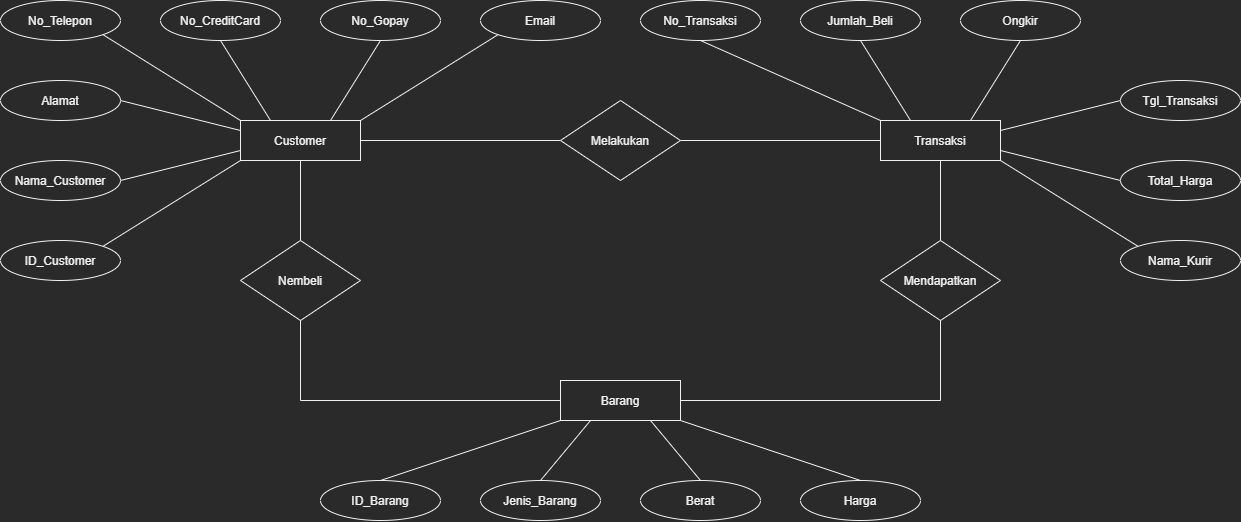

The diagram above was exported from draw.io. Its source (the exported page's mxGraphModel, read from the mxfile embedded in the PNG):
<mxGraphModel dx="1996" dy="874" grid="1" gridSize="10" guides="1" tooltips="1" connect="1" arrows="1" fold="1" page="1" pageScale="1" pageWidth="850" pageHeight="1100" math="0" shadow="0">
  <root>
    <mxCell id="0" />
    <mxCell id="1" parent="0" />
    <mxCell id="SE9j3SgNYpRYuxmF1Zao-1" value="No_Telepon" style="ellipse;whiteSpace=wrap;html=1;align=center;" vertex="1" parent="1">
      <mxGeometry x="240" y="40" width="120" height="40" as="geometry" />
    </mxCell>
    <mxCell id="SE9j3SgNYpRYuxmF1Zao-2" value="Alamat" style="ellipse;whiteSpace=wrap;html=1;align=center;" vertex="1" parent="1">
      <mxGeometry x="240" y="120" width="120" height="40" as="geometry" />
    </mxCell>
    <mxCell id="SE9j3SgNYpRYuxmF1Zao-3" value="Nama_Customer" style="ellipse;whiteSpace=wrap;html=1;align=center;" vertex="1" parent="1">
      <mxGeometry x="240" y="200" width="120" height="40" as="geometry" />
    </mxCell>
    <mxCell id="SE9j3SgNYpRYuxmF1Zao-4" value="ID_Customer" style="ellipse;whiteSpace=wrap;html=1;align=center;" vertex="1" parent="1">
      <mxGeometry x="240" y="280" width="120" height="40" as="geometry" />
    </mxCell>
    <mxCell id="SE9j3SgNYpRYuxmF1Zao-5" value="No_CreditCard" style="ellipse;whiteSpace=wrap;html=1;align=center;" vertex="1" parent="1">
      <mxGeometry x="400" y="40" width="120" height="40" as="geometry" />
    </mxCell>
    <mxCell id="SE9j3SgNYpRYuxmF1Zao-6" value="No_Gopay" style="ellipse;whiteSpace=wrap;html=1;align=center;" vertex="1" parent="1">
      <mxGeometry x="560" y="40" width="120" height="40" as="geometry" />
    </mxCell>
    <mxCell id="SE9j3SgNYpRYuxmF1Zao-7" value="Email" style="ellipse;whiteSpace=wrap;html=1;align=center;" vertex="1" parent="1">
      <mxGeometry x="720" y="40" width="120" height="40" as="geometry" />
    </mxCell>
    <mxCell id="SE9j3SgNYpRYuxmF1Zao-8" value="No_Transaksi" style="ellipse;whiteSpace=wrap;html=1;align=center;" vertex="1" parent="1">
      <mxGeometry x="880" y="40" width="120" height="40" as="geometry" />
    </mxCell>
    <mxCell id="SE9j3SgNYpRYuxmF1Zao-9" value="Jumlah_Beli" style="ellipse;whiteSpace=wrap;html=1;align=center;" vertex="1" parent="1">
      <mxGeometry x="1040" y="40" width="120" height="40" as="geometry" />
    </mxCell>
    <mxCell id="SE9j3SgNYpRYuxmF1Zao-10" value="Ongkir" style="ellipse;whiteSpace=wrap;html=1;align=center;" vertex="1" parent="1">
      <mxGeometry x="1200" y="40" width="120" height="40" as="geometry" />
    </mxCell>
    <mxCell id="SE9j3SgNYpRYuxmF1Zao-11" value="Tgl_Transaksi" style="ellipse;whiteSpace=wrap;html=1;align=center;" vertex="1" parent="1">
      <mxGeometry x="1360" y="120" width="120" height="40" as="geometry" />
    </mxCell>
    <mxCell id="SE9j3SgNYpRYuxmF1Zao-12" value="Total_Harga" style="ellipse;whiteSpace=wrap;html=1;align=center;" vertex="1" parent="1">
      <mxGeometry x="1360" y="200" width="120" height="40" as="geometry" />
    </mxCell>
    <mxCell id="SE9j3SgNYpRYuxmF1Zao-13" value="Nama_Kurir" style="ellipse;whiteSpace=wrap;html=1;align=center;" vertex="1" parent="1">
      <mxGeometry x="1360" y="280" width="120" height="40" as="geometry" />
    </mxCell>
    <mxCell id="SE9j3SgNYpRYuxmF1Zao-14" value="Customer" style="whiteSpace=wrap;html=1;align=center;" vertex="1" parent="1">
      <mxGeometry x="480" y="160" width="120" height="40" as="geometry" />
    </mxCell>
    <mxCell id="SE9j3SgNYpRYuxmF1Zao-34" value="" style="edgeStyle=orthogonalEdgeStyle;rounded=0;orthogonalLoop=1;jettySize=auto;html=1;endArrow=none;endFill=0;entryX=1;entryY=0.5;entryDx=0;entryDy=0;" edge="1" parent="1" source="SE9j3SgNYpRYuxmF1Zao-16" target="SE9j3SgNYpRYuxmF1Zao-17">
      <mxGeometry relative="1" as="geometry">
        <mxPoint x="980" y="180" as="targetPoint" />
      </mxGeometry>
    </mxCell>
    <mxCell id="SE9j3SgNYpRYuxmF1Zao-16" value="Transaksi" style="whiteSpace=wrap;html=1;align=center;" vertex="1" parent="1">
      <mxGeometry x="1120" y="160" width="120" height="40" as="geometry" />
    </mxCell>
    <mxCell id="SE9j3SgNYpRYuxmF1Zao-36" value="" style="edgeStyle=orthogonalEdgeStyle;rounded=0;orthogonalLoop=1;jettySize=auto;html=1;endArrow=none;endFill=0;entryX=1;entryY=0.5;entryDx=0;entryDy=0;" edge="1" parent="1" source="SE9j3SgNYpRYuxmF1Zao-17" target="SE9j3SgNYpRYuxmF1Zao-14">
      <mxGeometry relative="1" as="geometry">
        <mxPoint x="660" y="180" as="targetPoint" />
      </mxGeometry>
    </mxCell>
    <mxCell id="SE9j3SgNYpRYuxmF1Zao-17" value="Melakukan" style="shape=rhombus;perimeter=rhombusPerimeter;whiteSpace=wrap;html=1;align=center;" vertex="1" parent="1">
      <mxGeometry x="800" y="140" width="120" height="80" as="geometry" />
    </mxCell>
    <mxCell id="SE9j3SgNYpRYuxmF1Zao-38" value="" style="edgeStyle=orthogonalEdgeStyle;rounded=0;orthogonalLoop=1;jettySize=auto;html=1;endArrow=none;endFill=0;entryX=0.5;entryY=1;entryDx=0;entryDy=0;" edge="1" parent="1" source="SE9j3SgNYpRYuxmF1Zao-18" target="SE9j3SgNYpRYuxmF1Zao-14">
      <mxGeometry relative="1" as="geometry">
        <mxPoint x="540" y="280" as="targetPoint" />
      </mxGeometry>
    </mxCell>
    <mxCell id="SE9j3SgNYpRYuxmF1Zao-18" value="Nembeli" style="shape=rhombus;perimeter=rhombusPerimeter;whiteSpace=wrap;html=1;align=center;" vertex="1" parent="1">
      <mxGeometry x="480" y="280" width="120" height="80" as="geometry" />
    </mxCell>
    <mxCell id="SE9j3SgNYpRYuxmF1Zao-32" value="" style="edgeStyle=orthogonalEdgeStyle;rounded=0;orthogonalLoop=1;jettySize=auto;html=1;endArrow=none;endFill=0;entryX=0.5;entryY=1;entryDx=0;entryDy=0;" edge="1" parent="1" source="SE9j3SgNYpRYuxmF1Zao-19" target="SE9j3SgNYpRYuxmF1Zao-16">
      <mxGeometry relative="1" as="geometry">
        <mxPoint x="1180" y="280" as="targetPoint" />
      </mxGeometry>
    </mxCell>
    <mxCell id="SE9j3SgNYpRYuxmF1Zao-19" value="Mendapatkan" style="shape=rhombus;perimeter=rhombusPerimeter;whiteSpace=wrap;html=1;align=center;" vertex="1" parent="1">
      <mxGeometry x="1120" y="280" width="120" height="80" as="geometry" />
    </mxCell>
    <mxCell id="SE9j3SgNYpRYuxmF1Zao-28" value="" style="edgeStyle=orthogonalEdgeStyle;rounded=0;orthogonalLoop=1;jettySize=auto;html=1;entryX=0.5;entryY=1;entryDx=0;entryDy=0;endArrow=none;endFill=0;" edge="1" parent="1" source="SE9j3SgNYpRYuxmF1Zao-21" target="SE9j3SgNYpRYuxmF1Zao-18">
      <mxGeometry relative="1" as="geometry">
        <mxPoint x="660" y="700" as="targetPoint" />
      </mxGeometry>
    </mxCell>
    <mxCell id="SE9j3SgNYpRYuxmF1Zao-30" value="" style="edgeStyle=orthogonalEdgeStyle;rounded=0;orthogonalLoop=1;jettySize=auto;html=1;endArrow=none;endFill=0;entryX=0.5;entryY=1;entryDx=0;entryDy=0;" edge="1" parent="1" source="SE9j3SgNYpRYuxmF1Zao-21" target="SE9j3SgNYpRYuxmF1Zao-19">
      <mxGeometry relative="1" as="geometry">
        <mxPoint x="1060" y="700" as="targetPoint" />
      </mxGeometry>
    </mxCell>
    <mxCell id="SE9j3SgNYpRYuxmF1Zao-21" value="Barang" style="whiteSpace=wrap;html=1;align=center;" vertex="1" parent="1">
      <mxGeometry x="800" y="420" width="120" height="40" as="geometry" />
    </mxCell>
    <mxCell id="SE9j3SgNYpRYuxmF1Zao-23" value="Jenis_Barang" style="ellipse;whiteSpace=wrap;html=1;align=center;" vertex="1" parent="1">
      <mxGeometry x="720" y="520" width="120" height="40" as="geometry" />
    </mxCell>
    <mxCell id="SE9j3SgNYpRYuxmF1Zao-24" value="Berat" style="ellipse;whiteSpace=wrap;html=1;align=center;" vertex="1" parent="1">
      <mxGeometry x="880" y="520" width="120" height="40" as="geometry" />
    </mxCell>
    <mxCell id="SE9j3SgNYpRYuxmF1Zao-25" value="ID_Barang" style="ellipse;whiteSpace=wrap;html=1;align=center;" vertex="1" parent="1">
      <mxGeometry x="560" y="520" width="120" height="40" as="geometry" />
    </mxCell>
    <mxCell id="SE9j3SgNYpRYuxmF1Zao-26" value="Harga" style="ellipse;whiteSpace=wrap;html=1;align=center;" vertex="1" parent="1">
      <mxGeometry x="1040" y="520" width="120" height="40" as="geometry" />
    </mxCell>
    <mxCell id="SE9j3SgNYpRYuxmF1Zao-39" value="" style="endArrow=none;html=1;entryX=0;entryY=1;entryDx=0;entryDy=0;exitX=0.5;exitY=0;exitDx=0;exitDy=0;" edge="1" parent="1" source="SE9j3SgNYpRYuxmF1Zao-25" target="SE9j3SgNYpRYuxmF1Zao-21">
      <mxGeometry width="50" height="50" relative="1" as="geometry">
        <mxPoint x="910" y="620" as="sourcePoint" />
        <mxPoint x="960" y="570" as="targetPoint" />
      </mxGeometry>
    </mxCell>
    <mxCell id="SE9j3SgNYpRYuxmF1Zao-40" value="" style="endArrow=none;html=1;entryX=0.25;entryY=1;entryDx=0;entryDy=0;exitX=0.5;exitY=0;exitDx=0;exitDy=0;" edge="1" parent="1" source="SE9j3SgNYpRYuxmF1Zao-23" target="SE9j3SgNYpRYuxmF1Zao-21">
      <mxGeometry width="50" height="50" relative="1" as="geometry">
        <mxPoint x="820" y="640" as="sourcePoint" />
        <mxPoint x="870" y="590" as="targetPoint" />
      </mxGeometry>
    </mxCell>
    <mxCell id="SE9j3SgNYpRYuxmF1Zao-41" value="" style="endArrow=none;html=1;entryX=0.75;entryY=1;entryDx=0;entryDy=0;exitX=0.5;exitY=0;exitDx=0;exitDy=0;" edge="1" parent="1" source="SE9j3SgNYpRYuxmF1Zao-24" target="SE9j3SgNYpRYuxmF1Zao-21">
      <mxGeometry width="50" height="50" relative="1" as="geometry">
        <mxPoint x="920" y="630" as="sourcePoint" />
        <mxPoint x="970" y="580" as="targetPoint" />
      </mxGeometry>
    </mxCell>
    <mxCell id="SE9j3SgNYpRYuxmF1Zao-42" value="" style="endArrow=none;html=1;entryX=1;entryY=1;entryDx=0;entryDy=0;exitX=0.5;exitY=0;exitDx=0;exitDy=0;" edge="1" parent="1" source="SE9j3SgNYpRYuxmF1Zao-26" target="SE9j3SgNYpRYuxmF1Zao-21">
      <mxGeometry width="50" height="50" relative="1" as="geometry">
        <mxPoint x="930" y="640" as="sourcePoint" />
        <mxPoint x="930" y="460" as="targetPoint" />
      </mxGeometry>
    </mxCell>
    <mxCell id="SE9j3SgNYpRYuxmF1Zao-44" value="" style="endArrow=none;html=1;entryX=0.5;entryY=1;entryDx=0;entryDy=0;exitX=0;exitY=0;exitDx=0;exitDy=0;" edge="1" parent="1" source="SE9j3SgNYpRYuxmF1Zao-16" target="SE9j3SgNYpRYuxmF1Zao-8">
      <mxGeometry width="50" height="50" relative="1" as="geometry">
        <mxPoint x="1030" y="300" as="sourcePoint" />
        <mxPoint x="1080" y="250" as="targetPoint" />
      </mxGeometry>
    </mxCell>
    <mxCell id="SE9j3SgNYpRYuxmF1Zao-45" value="" style="endArrow=none;html=1;exitX=0.25;exitY=0;exitDx=0;exitDy=0;entryX=0.5;entryY=1;entryDx=0;entryDy=0;" edge="1" parent="1" source="SE9j3SgNYpRYuxmF1Zao-16" target="SE9j3SgNYpRYuxmF1Zao-9">
      <mxGeometry width="50" height="50" relative="1" as="geometry">
        <mxPoint x="1050" y="150" as="sourcePoint" />
        <mxPoint x="1100" y="100" as="targetPoint" />
      </mxGeometry>
    </mxCell>
    <mxCell id="SE9j3SgNYpRYuxmF1Zao-46" value="" style="endArrow=none;html=1;entryX=0.5;entryY=1;entryDx=0;entryDy=0;exitX=0.75;exitY=0;exitDx=0;exitDy=0;" edge="1" parent="1" source="SE9j3SgNYpRYuxmF1Zao-16" target="SE9j3SgNYpRYuxmF1Zao-10">
      <mxGeometry width="50" height="50" relative="1" as="geometry">
        <mxPoint x="1060" y="300" as="sourcePoint" />
        <mxPoint x="1110" y="250" as="targetPoint" />
      </mxGeometry>
    </mxCell>
    <mxCell id="SE9j3SgNYpRYuxmF1Zao-47" value="" style="endArrow=none;html=1;entryX=0;entryY=0.5;entryDx=0;entryDy=0;exitX=1;exitY=0.25;exitDx=0;exitDy=0;" edge="1" parent="1" source="SE9j3SgNYpRYuxmF1Zao-16" target="SE9j3SgNYpRYuxmF1Zao-11">
      <mxGeometry width="50" height="50" relative="1" as="geometry">
        <mxPoint x="970" y="680" as="sourcePoint" />
        <mxPoint x="1020" y="630" as="targetPoint" />
      </mxGeometry>
    </mxCell>
    <mxCell id="SE9j3SgNYpRYuxmF1Zao-48" value="" style="endArrow=none;html=1;entryX=0;entryY=0.5;entryDx=0;entryDy=0;exitX=1;exitY=0.75;exitDx=0;exitDy=0;" edge="1" parent="1" source="SE9j3SgNYpRYuxmF1Zao-16" target="SE9j3SgNYpRYuxmF1Zao-12">
      <mxGeometry width="50" height="50" relative="1" as="geometry">
        <mxPoint x="980" y="690" as="sourcePoint" />
        <mxPoint x="1030" y="640" as="targetPoint" />
      </mxGeometry>
    </mxCell>
    <mxCell id="SE9j3SgNYpRYuxmF1Zao-49" value="" style="endArrow=none;html=1;entryX=0;entryY=0;entryDx=0;entryDy=0;exitX=1;exitY=1;exitDx=0;exitDy=0;" edge="1" parent="1" source="SE9j3SgNYpRYuxmF1Zao-16" target="SE9j3SgNYpRYuxmF1Zao-13">
      <mxGeometry width="50" height="50" relative="1" as="geometry">
        <mxPoint x="990" y="700" as="sourcePoint" />
        <mxPoint x="1040" y="650" as="targetPoint" />
      </mxGeometry>
    </mxCell>
    <mxCell id="SE9j3SgNYpRYuxmF1Zao-50" value="" style="endArrow=none;html=1;entryX=0;entryY=1;entryDx=0;entryDy=0;exitX=1;exitY=0;exitDx=0;exitDy=0;" edge="1" parent="1" source="SE9j3SgNYpRYuxmF1Zao-4" target="SE9j3SgNYpRYuxmF1Zao-14">
      <mxGeometry width="50" height="50" relative="1" as="geometry">
        <mxPoint x="400" y="345" as="sourcePoint" />
        <mxPoint x="450" y="295" as="targetPoint" />
      </mxGeometry>
    </mxCell>
    <mxCell id="SE9j3SgNYpRYuxmF1Zao-51" value="" style="endArrow=none;html=1;entryX=0;entryY=0.75;entryDx=0;entryDy=0;exitX=1;exitY=0.5;exitDx=0;exitDy=0;" edge="1" parent="1" source="SE9j3SgNYpRYuxmF1Zao-3" target="SE9j3SgNYpRYuxmF1Zao-14">
      <mxGeometry width="50" height="50" relative="1" as="geometry">
        <mxPoint x="400" y="360" as="sourcePoint" />
        <mxPoint x="450" y="310" as="targetPoint" />
      </mxGeometry>
    </mxCell>
    <mxCell id="SE9j3SgNYpRYuxmF1Zao-52" value="" style="endArrow=none;html=1;entryX=0;entryY=0.25;entryDx=0;entryDy=0;exitX=1;exitY=0.5;exitDx=0;exitDy=0;" edge="1" parent="1" source="SE9j3SgNYpRYuxmF1Zao-2" target="SE9j3SgNYpRYuxmF1Zao-14">
      <mxGeometry width="50" height="50" relative="1" as="geometry">
        <mxPoint x="400" y="400" as="sourcePoint" />
        <mxPoint x="450" y="350" as="targetPoint" />
      </mxGeometry>
    </mxCell>
    <mxCell id="SE9j3SgNYpRYuxmF1Zao-53" value="" style="endArrow=none;html=1;exitX=1;exitY=1;exitDx=0;exitDy=0;entryX=0;entryY=0;entryDx=0;entryDy=0;" edge="1" parent="1" source="SE9j3SgNYpRYuxmF1Zao-1" target="SE9j3SgNYpRYuxmF1Zao-14">
      <mxGeometry width="50" height="50" relative="1" as="geometry">
        <mxPoint x="430" y="130" as="sourcePoint" />
        <mxPoint x="480" y="80" as="targetPoint" />
      </mxGeometry>
    </mxCell>
    <mxCell id="SE9j3SgNYpRYuxmF1Zao-54" value="" style="endArrow=none;html=1;exitX=0.5;exitY=1;exitDx=0;exitDy=0;entryX=0.25;entryY=0;entryDx=0;entryDy=0;" edge="1" parent="1" source="SE9j3SgNYpRYuxmF1Zao-5" target="SE9j3SgNYpRYuxmF1Zao-14">
      <mxGeometry width="50" height="50" relative="1" as="geometry">
        <mxPoint x="680" y="325" as="sourcePoint" />
        <mxPoint x="730" y="275" as="targetPoint" />
      </mxGeometry>
    </mxCell>
    <mxCell id="SE9j3SgNYpRYuxmF1Zao-55" value="" style="endArrow=none;html=1;entryX=0.5;entryY=1;entryDx=0;entryDy=0;exitX=0.75;exitY=0;exitDx=0;exitDy=0;" edge="1" parent="1" source="SE9j3SgNYpRYuxmF1Zao-14" target="SE9j3SgNYpRYuxmF1Zao-6">
      <mxGeometry width="50" height="50" relative="1" as="geometry">
        <mxPoint x="710" y="345" as="sourcePoint" />
        <mxPoint x="760" y="295" as="targetPoint" />
      </mxGeometry>
    </mxCell>
    <mxCell id="SE9j3SgNYpRYuxmF1Zao-56" value="" style="endArrow=none;html=1;entryX=0;entryY=1;entryDx=0;entryDy=0;exitX=1;exitY=0;exitDx=0;exitDy=0;" edge="1" parent="1" source="SE9j3SgNYpRYuxmF1Zao-14" target="SE9j3SgNYpRYuxmF1Zao-7">
      <mxGeometry width="50" height="50" relative="1" as="geometry">
        <mxPoint x="630" y="150" as="sourcePoint" />
        <mxPoint x="680" y="100" as="targetPoint" />
      </mxGeometry>
    </mxCell>
    <mxCell id="SE9j3SgNYpRYuxmF1Zao-57" style="edgeStyle=orthogonalEdgeStyle;rounded=0;orthogonalLoop=1;jettySize=auto;html=1;exitX=0.5;exitY=1;exitDx=0;exitDy=0;endArrow=none;endFill=0;" edge="1" parent="1" source="SE9j3SgNYpRYuxmF1Zao-9" target="SE9j3SgNYpRYuxmF1Zao-9">
      <mxGeometry relative="1" as="geometry" />
    </mxCell>
  </root>
</mxGraphModel>